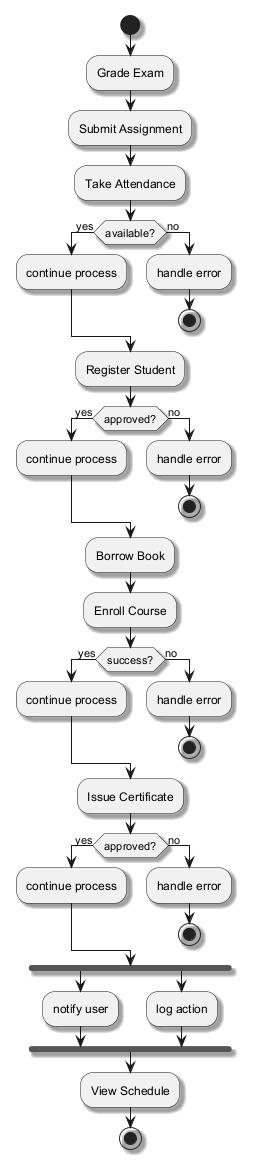

The diagram above was rendered by PlantUML. Its source (embedded in the PNG):
@startuml
skinparam backgroundColor #FFFFFF
skinparam classBackgroundColor #F3E5F5
skinparam classBorderColor #6A1B9A
skinparam shadowing true
start
:Grade Exam;
:Submit Assignment;
:Take Attendance;
if (available?) then (yes)
:continue process;
else (no)
:handle error;
stop
endif
:Register Student;
if (approved?) then (yes)
:continue process;
else (no)
:handle error;
stop
endif
:Borrow Book;
:Enroll Course;
if (success?) then (yes)
:continue process;
else (no)
:handle error;
stop
endif
:Issue Certificate;
if (approved?) then (yes)
:continue process;
else (no)
:handle error;
stop
endif
fork
:notify user;
fork again
:log action;
end fork
:View Schedule;
stop
@enduml